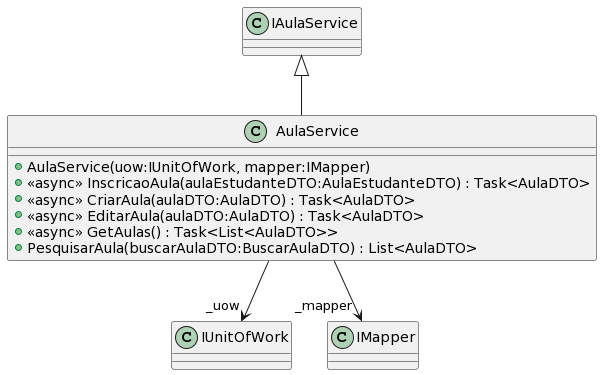

The diagram above was rendered by PlantUML. Its source (embedded in the PNG):
@startuml
class AulaService {
    + AulaService(uow:IUnitOfWork, mapper:IMapper)
    + <<async>> InscricaoAula(aulaEstudanteDTO:AulaEstudanteDTO) : Task<AulaDTO>
    + <<async>> CriarAula(aulaDTO:AulaDTO) : Task<AulaDTO>
    + <<async>> EditarAula(aulaDTO:AulaDTO) : Task<AulaDTO>
    + <<async>> GetAulas() : Task<List<AulaDTO>>
    + PesquisarAula(buscarAulaDTO:BuscarAulaDTO) : List<AulaDTO>
}
IAulaService <|-- AulaService
AulaService --> "_uow" IUnitOfWork
AulaService --> "_mapper" IMapper
@enduml